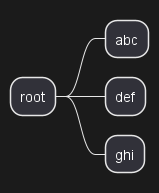

The diagram above was rendered by PlantUML. Its source (embedded in the PNG):
@startmindmap
!$list = %splitstr("abc~def~ghi", "~")

* root
!foreach $item in $list
  ** $item
!endfor
@endmindmap